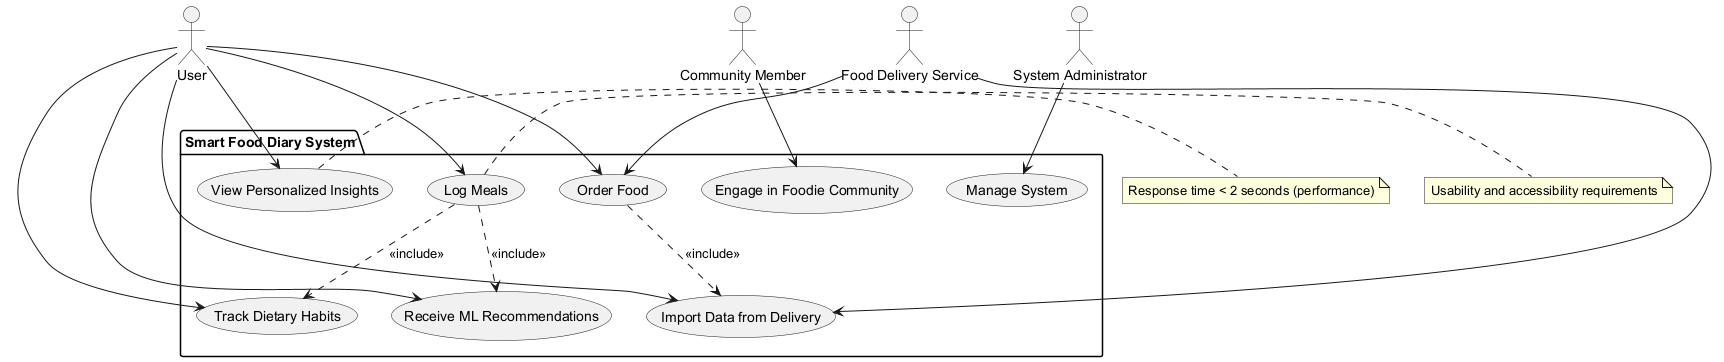

The diagram above was rendered by PlantUML. Its source (embedded in the PNG):
@startuml
' Define all actors first
actor "User" as Actor_User
actor "Food Delivery Service" as Actor_FoodDelivery
actor "Community Member" as Actor_Community
actor "System Administrator" as Actor_Admin

' Define system boundary using package
package "Smart Food Diary System" {
  usecase "Log Meals" as UC_LogMeals
  usecase "Track Dietary Habits" as UC_TrackDiet
  usecase "View Personalized Insights" as UC_ViewInsights
  usecase "Receive ML Recommendations" as UC_MLRecommend
  usecase "Engage in Foodie Community" as UC_Community
  usecase "Order Food" as UC_OrderFood
  usecase "Import Data from Delivery" as UC_ImportData
  usecase "Manage System" as UC_ManageSys
}

' Define relationships
Actor_User --> UC_LogMeals
Actor_User --> UC_TrackDiet
Actor_User --> UC_ViewInsights
Actor_User --> UC_MLRecommend
Actor_User --> UC_OrderFood
Actor_User --> UC_ImportData

Actor_FoodDelivery --> UC_ImportData
Actor_FoodDelivery --> UC_OrderFood

Actor_Community --> UC_Community

Actor_Admin --> UC_ManageSys

' Add include/extend if needed
UC_OrderFood ..> UC_ImportData : <<include>>
UC_LogMeals ..> UC_TrackDiet : <<include>>
UC_LogMeals ..> UC_MLRecommend : <<include>>

' Add notes for non-functional requirements
note right of UC_LogMeals : Usability and accessibility requirements
note right of UC_ViewInsights : Response time < 2 seconds (performance)
@enduml